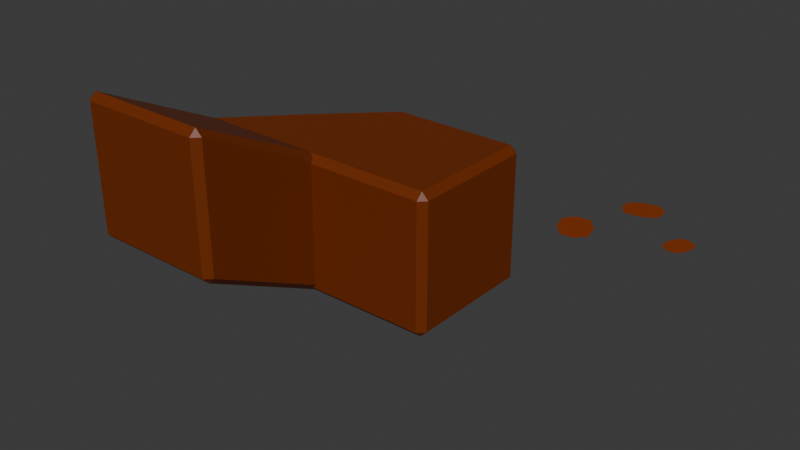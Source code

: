 # Source: Bunny_borrow_pads_and_decorations.blend  (saved by Blender 4.5.87; exported with 4.5.12 LTS)
import bpy
from mathutils import Matrix  # noqa: F401  (used for matrix-valued properties, if any)

bpy.ops.wm.read_factory_settings(use_empty=True)
scene = bpy.context.scene
scene.name = 'Scene'

# ---- collections
col_collection = bpy.data.collections.new('Collection'); scene.collection.children.link(col_collection)

# ---- materials (node trees are filled in below, after node groups)
mat_material = bpy.data.materials.new('Material')
mat_material.alpha_threshold = 0.0
mat_material.roughness = 0.5
mat_material.line_color = (0.0, 0.0, 0.0, 1.0)
mat_material_001 = bpy.data.materials.new('Material.001')

# ---- material node trees
mat_material.use_nodes = True; mat_material.node_tree.nodes.clear()
_N = mat_material.node_tree.nodes; _L = mat_material.node_tree.links
n0 = _N.new('ShaderNodeOutputMaterial'); n0.name = 'Material Output'; n0.location = (200, 100)
n1 = _N.new('ShaderNodeBsdfPrincipled'); n1.name = 'Principled BSDF'; n1.location = (-200, 100)
n1.inputs[0].default_value = (0.1625, 0.02626, 0.0, 1.0)
n1.inputs[3].default_value = 1.45
_L.new(n1.outputs[0], n0.inputs[0])
n0.is_active_output = True
mat_material_001.use_nodes = True; mat_material_001.node_tree.nodes.clear()
_N = mat_material_001.node_tree.nodes; _L = mat_material_001.node_tree.links
n0 = _N.new('ShaderNodeBsdfPrincipled'); n0.name = 'Principled BSDF'; n0.location = (-200, 100)
n0.inputs[0].default_value = (0.2541, 0.03703, 0.0, 1.0)
n1 = _N.new('ShaderNodeOutputMaterial'); n1.name = 'Material Output'; n1.location = (200, 100)
_L.new(n0.outputs[0], n1.inputs[0])
n1.is_active_output = True

# ---- world
world_world = bpy.data.worlds.new('World'); scene.world = world_world
world_world.use_nodes = True; world_world.node_tree.nodes.clear()
_N = world_world.node_tree.nodes; _L = world_world.node_tree.links
n0 = _N.new('ShaderNodeOutputWorld'); n0.name = 'World Output'; n0.location = (200, 100)
n1 = _N.new('ShaderNodeBackground'); n1.name = 'Background'; n1.location = (-200, 100)
n1.inputs[0].default_value = (0.05088, 0.05088, 0.05088, 1.0)
_L.new(n1.outputs[0], n0.inputs[0])
n0.is_active_output = True
world_world.color = (0.05088, 0.05088, 0.05088)
world_world.sun_shadow_jitter_overblur = 0.0

# ---- meshes
me_cube = bpy.data.meshes.new('Cube')
me_cube.from_pydata([(1.007, 1.115, 1.007), (1.007, 1.007, 1.115), (1.115, 1.007, 1.007), (1.007, 1.007, -1.115), (1.007, 1.115, -1.007), (1.115, 1.007, -1.007), (1.115, -1.007, 1.007), (1.007, -1.007, 1.115), (1.007, -1.115, 1.007), (1.115, -1.007, -1.007), (1.007, -1.115, -1.007), (1.007, -1.007, -1.115), (-1.007, 1.115, 1.007), (-1.115, 1.007, 1.007), (-1.007, 1.007, 1.115), (-1.115, 1.007, -1.007), (-1.007, 1.115, -1.007), (-1.007, 1.007, -1.115), (-1.115, -1.007, 1.007), (-1.007, -1.115, 1.007), (-1.007, -1.007, 1.115), (-1.007, -1.007, -1.115), (-1.007, -1.115, -1.007), (-1.115, -1.007, -1.007)], [], [(0, 1, 2), (3, 4, 5), (6, 7, 8), (9, 10, 11), (12, 13, 14), (15, 16, 17), (18, 19, 20), (21, 22, 23), (17, 21, 23, 15), (3, 17, 16, 4), (2, 5, 4, 0), (22, 19, 18, 23), (8, 10, 9, 6), (12, 16, 15, 13), (7, 20, 19, 8), (1, 7, 6, 2), (21, 11, 10, 22), (20, 14, 13, 18), (14, 1, 0, 12), (11, 3, 5, 9), (16, 12, 0, 4), (5, 2, 6, 9), (1, 14, 20, 7), (17, 3, 11, 21), (10, 8, 19, 22), (23, 18, 13, 15)])
_uv = me_cube.uv_layers.new(name='UVMap')
_uv.uv.foreach_set('vector', [0.6129, 0.4879, 0.6363, 0.5105, 0.6129, 0.5121, 0.3629, 0.5121, 0.3855, 0.4887, 0.3871, 0.5121, 0.6129, 0.7379, 0.6363, 0.7395, 0.6129, 0.7621, 0.3871, 0.7379, 0.3855, 0.7613, 0.3629, 0.7379, 0.6129, 0.2621, 0.6129, 0.2379, 0.625, 0.2498, 0.125, 0.5121, 0.1371, 0.5, 0.1371, 0.5121, 0.6129, 0.01212, 0.6129, 0.0, 0.625, 0.01212, 0.1371, 0.7379, 0.1371, 0.75, 0.125, 0.7379, 0.1371, 0.5121, 0.1371, 0.7379, 0.125, 0.7379, 0.125, 0.5121, 0.3629, 0.5121, 0.1371, 0.5121, 0.1371, 0.5, 0.3855, 0.4887, 0.6129, 0.5121, 0.3871, 0.5121, 0.3855, 0.4887, 0.6129, 0.4879, 0.3871, 0.0, 0.6129, 0.0, 0.6129, 0.01212, 0.3871, 0.01212, 0.6129, 0.7621, 0.3855, 0.7613, 0.3871, 0.7379, 0.6129, 0.7379, 0.6129, 0.2621, 0.3871, 0.2621, 0.3871, 0.2379, 0.6129, 0.2379, 0.6363, 0.7395, 0.625, 0.9879, 0.6129, 0.9879, 0.6129, 0.7621, 0.6363, 0.5105, 0.6363, 0.7395, 0.6129, 0.7379, 0.6129, 0.5121, 0.1371, 0.7379, 0.3629, 0.7379, 0.3855, 0.7613, 0.1371, 0.75, 0.625, 0.01212, 0.625, 0.2498, 0.6129, 0.2379, 0.6129, 0.01212, 0.625, 0.2498, 0.6363, 0.5105, 0.6129, 0.4879, 0.6129, 0.2621, 0.3629, 0.7379, 0.3629, 0.5121, 0.3871, 0.5121, 0.3871, 0.7379, 0.3871, 0.2621, 0.6129, 0.2621, 0.6129, 0.4879, 0.3855, 0.4887, 0.3871, 0.5121, 0.6129, 0.5121, 0.6129, 0.7379, 0.3871, 0.7379, 0.6363, 0.5105, 0.8629, 0.5121, 0.8629, 0.7379, 0.6363, 0.7395, 0.1371, 0.5121, 0.3629, 0.5121, 0.3629, 0.7379, 0.1371, 0.7379, 0.3855, 0.7613, 0.6129, 0.7621, 0.6129, 0.9879, 0.3871, 0.9879, 0.3871, 0.01212, 0.6129, 0.01212, 0.6129, 0.2379, 0.3871, 0.2379])
me_cube.materials.append(mat_material)
me_cube.materials.append(mat_material_001)
me_cube.use_mirror_vertex_groups = False
me_cube.update()
me_cube_001 = bpy.data.meshes.new('Cube.001')
me_cube_001.from_pydata([(0.01463, 0.7398, -3.576e-07), (0.1221, 0.4314, -3.576e-07), (-0.3827, 0.6012, -3.576e-07), (-0.2752, 0.2929, -3.576e-07), (0.1268, 0.6059, -3.576e-07), (-0.3873, 0.4267, -3.576e-07), (-0.06073, 0.3168, -3.576e-07), (-0.1998, 0.7158, -3.576e-07), (-0.1303, 0.5163, -3.576e-07), (0.6101, 0.1176, -3.576e-07), (0.8435, 0.03182, -3.576e-07), (0.4996, -0.1832, -3.576e-07), (0.733, -0.2689, -3.576e-07), (0.743, 0.1189, -3.576e-07), (0.6, -0.2703, -3.576e-07), (0.8225, -0.1312, -3.576e-07), (0.5205, -0.02019, -3.576e-07), (0.6715, -0.07568, -3.576e-07), (-0.8009, -0.3189, -3.576e-07), (-0.4878, -0.1589, -3.576e-07), (-0.5947, -0.7224, -3.576e-07), (-0.2815, -0.5624, -3.576e-07), (-0.6747, -0.1796, -3.576e-07), (-0.4078, -0.7017, -3.576e-07), (-0.3386, -0.3371, -3.576e-07), (-0.7438, -0.5442, -3.576e-07), (-0.5412, -0.4406, -3.576e-07)], [], [(8, 5, 3, 6), (7, 2, 5, 8), (0, 7, 8, 4), (4, 8, 6, 1), (17, 14, 12, 15), (16, 11, 14, 17), (9, 16, 17, 13), (13, 17, 15, 10), (26, 23, 21, 24), (25, 20, 23, 26), (18, 25, 26, 22), (22, 26, 24, 19)])
me_cube_001.polygons.foreach_set('material_index', [1, 1, 1, 1, 1, 1, 1, 1, 1, 1, 1, 1])
_uv = me_cube_001.uv_layers.new(name='UVMap')
_uv.uv.foreach_set('vector', [0.7496, 0.625, 0.8629, 0.625, 0.8629, 0.7379, 0.7496, 0.7387, 0.7496, 0.5113, 0.8629, 0.5121, 0.8629, 0.625, 0.7496, 0.625, 0.6363, 0.5105, 0.7496, 0.5113, 0.7496, 0.625, 0.6363, 0.625, 0.6363, 0.625, 0.7496, 0.625, 0.7496, 0.7387, 0.6363, 0.7395, 0.7496, 0.625, 0.8629, 0.625, 0.8629, 0.7379, 0.7496, 0.7387, 0.7496, 0.5113, 0.8629, 0.5121, 0.8629, 0.625, 0.7496, 0.625, 0.6363, 0.5105, 0.7496, 0.5113, 0.7496, 0.625, 0.6363, 0.625, 0.6363, 0.625, 0.7496, 0.625, 0.7496, 0.7387, 0.6363, 0.7395, 0.7496, 0.625, 0.8629, 0.625, 0.8629, 0.7379, 0.7496, 0.7387, 0.7496, 0.5113, 0.8629, 0.5121, 0.8629, 0.625, 0.7496, 0.625, 0.6363, 0.5105, 0.7496, 0.5113, 0.7496, 0.625, 0.6363, 0.625, 0.6363, 0.625, 0.7496, 0.625, 0.7496, 0.7387, 0.6363, 0.7395])
me_cube_001.materials.append(mat_material)
me_cube_001.materials.append(mat_material_001)
me_cube_001.use_mirror_vertex_groups = False
me_cube_001.update()
me_cube_002 = bpy.data.meshes.new('Cube.002')
me_cube_002.from_pydata([(0.9929, 1.115, 1.007), (0.9929, 1.007, 1.115), (1.101, 1.007, 1.007), (0.9929, 1.007, -1.115), (0.9929, 1.115, -1.007), (1.101, 1.007, -1.007), (1.101, -0.9925, 1.007), (0.9929, -0.9925, 1.115), (0.9929, -1.101, 1.007), (1.101, -1.007, -1.007), (0.9929, -1.115, -1.007), (0.9929, -1.007, -1.115), (-0.03019, 0.1361, 1.007), (-0.1383, 0.028, 1.007), (-0.03019, 0.028, 1.115), (-0.1383, 0.028, -1.007), (-0.03019, 0.1361, -1.007), (-0.03019, 0.028, -1.115), (-1.115, -0.9925, 1.007), (-1.007, -1.101, 1.007), (-1.007, -0.9925, 1.115), (-1.007, -1.007, -1.115), (-1.007, -1.115, -1.007), (-1.115, -1.007, -1.007)], [], [(0, 1, 2), (3, 4, 5), (6, 7, 8), (9, 10, 11), (12, 13, 14), (15, 16, 17), (18, 19, 20), (21, 22, 23), (17, 21, 23, 15), (3, 17, 16, 4), (2, 5, 4, 0), (22, 19, 18, 23), (8, 10, 9, 6), (12, 16, 15, 13), (7, 20, 19, 8), (1, 7, 6, 2), (21, 11, 10, 22), (20, 14, 13, 18), (14, 1, 0, 12), (11, 3, 5, 9), (16, 12, 0, 4), (5, 2, 6, 9), (1, 14, 20, 7), (17, 3, 11, 21), (10, 8, 19, 22), (23, 18, 13, 15)])
_uv = me_cube_002.uv_layers.new(name='UVMap')
_uv.uv.foreach_set('vector', [0.6129, 0.4879, 0.6363, 0.5105, 0.6129, 0.5121, 0.3629, 0.5121, 0.3855, 0.4887, 0.3871, 0.5121, 0.6129, 0.7379, 0.6363, 0.7395, 0.6129, 0.7621, 0.3871, 0.7379, 0.3855, 0.7613, 0.3629, 0.7379, 0.6129, 0.2621, 0.6129, 0.2379, 0.625, 0.2498, 0.125, 0.5121, 0.1371, 0.5, 0.1371, 0.5121, 0.6129, 0.01212, 0.6129, 0.0, 0.625, 0.01212, 0.1371, 0.7379, 0.1371, 0.75, 0.125, 0.7379, 0.1371, 0.5121, 0.1371, 0.7379, 0.125, 0.7379, 0.125, 0.5121, 0.3629, 0.5121, 0.1371, 0.5121, 0.1371, 0.5, 0.3855, 0.4887, 0.6129, 0.5121, 0.3871, 0.5121, 0.3855, 0.4887, 0.6129, 0.4879, 0.3871, 0.0, 0.6129, 0.0, 0.6129, 0.01212, 0.3871, 0.01212, 0.6129, 0.7621, 0.3855, 0.7613, 0.3871, 0.7379, 0.6129, 0.7379, 0.6129, 0.2621, 0.3871, 0.2621, 0.3871, 0.2379, 0.6129, 0.2379, 0.6363, 0.7395, 0.625, 0.9879, 0.6129, 0.9879, 0.6129, 0.7621, 0.6363, 0.5105, 0.6363, 0.7395, 0.6129, 0.7379, 0.6129, 0.5121, 0.1371, 0.7379, 0.3629, 0.7379, 0.3855, 0.7613, 0.1371, 0.75, 0.625, 0.01212, 0.625, 0.2498, 0.6129, 0.2379, 0.6129, 0.01212, 0.625, 0.2498, 0.6363, 0.5105, 0.6129, 0.4879, 0.6129, 0.2621, 0.3629, 0.7379, 0.3629, 0.5121, 0.3871, 0.5121, 0.3871, 0.7379, 0.3871, 0.2621, 0.6129, 0.2621, 0.6129, 0.4879, 0.3855, 0.4887, 0.3871, 0.5121, 0.6129, 0.5121, 0.6129, 0.7379, 0.3871, 0.7379, 0.6363, 0.5105, 0.8629, 0.5121, 0.8629, 0.7379, 0.6363, 0.7395, 0.1371, 0.5121, 0.3629, 0.5121, 0.3629, 0.7379, 0.1371, 0.7379, 0.3855, 0.7613, 0.6129, 0.7621, 0.6129, 0.9879, 0.3871, 0.9879, 0.3871, 0.01212, 0.6129, 0.01212, 0.6129, 0.2379, 0.3871, 0.2379])
me_cube_002.materials.append(mat_material)
me_cube_002.materials.append(mat_material_001)
me_cube_002.use_mirror_vertex_groups = False
me_cube_002.update()
me_cube_003 = bpy.data.meshes.new('Cube.003')
me_cube_003.from_pydata([(1.007, 1.115, 1.007), (1.007, 1.007, 1.115), (1.115, 1.007, 1.007), (1.007, 1.007, -1.115), (1.007, 1.115, -1.007), (1.115, 1.007, -1.007), (1.115, -1.007, 2.007), (1.007, -1.007, 2.115), (1.007, -1.115, 2.007), (1.115, -1.007, -0.006913), (1.007, -1.115, -0.006913), (1.007, -1.007, -0.115), (-1.007, 1.115, 1.007), (-1.115, 1.007, 1.007), (-1.007, 1.007, 1.115), (-1.115, 1.007, -1.007), (-1.007, 1.115, -1.007), (-1.007, 1.007, -1.115), (-1.115, -1.007, 2.007), (-1.007, -1.115, 2.007), (-1.007, -1.007, 2.115), (-1.007, -1.007, -0.115), (-1.007, -1.115, -0.006913), (-1.115, -1.007, -0.006913)], [], [(0, 1, 2), (3, 4, 5), (6, 7, 8), (9, 10, 11), (12, 13, 14), (15, 16, 17), (18, 19, 20), (21, 22, 23), (17, 21, 23, 15), (3, 17, 16, 4), (2, 5, 4, 0), (22, 19, 18, 23), (8, 10, 9, 6), (12, 16, 15, 13), (7, 20, 19, 8), (1, 7, 6, 2), (21, 11, 10, 22), (20, 14, 13, 18), (14, 1, 0, 12), (11, 3, 5, 9), (16, 12, 0, 4), (5, 2, 6, 9), (1, 14, 20, 7), (17, 3, 11, 21), (10, 8, 19, 22), (23, 18, 13, 15)])
_uv = me_cube_003.uv_layers.new(name='UVMap')
_uv.uv.foreach_set('vector', [0.6129, 0.4879, 0.6363, 0.5105, 0.6129, 0.5121, 0.3629, 0.5121, 0.3855, 0.4887, 0.3871, 0.5121, 0.6129, 0.7379, 0.6363, 0.7395, 0.6129, 0.7621, 0.3871, 0.7379, 0.3855, 0.7613, 0.3629, 0.7379, 0.6129, 0.2621, 0.6129, 0.2379, 0.625, 0.2498, 0.125, 0.5121, 0.1371, 0.5, 0.1371, 0.5121, 0.6129, 0.01212, 0.6129, 0.0, 0.625, 0.01212, 0.1371, 0.7379, 0.1371, 0.75, 0.125, 0.7379, 0.1371, 0.5121, 0.1371, 0.7379, 0.125, 0.7379, 0.125, 0.5121, 0.3629, 0.5121, 0.1371, 0.5121, 0.1371, 0.5, 0.3855, 0.4887, 0.6129, 0.5121, 0.3871, 0.5121, 0.3855, 0.4887, 0.6129, 0.4879, 0.3871, 0.0, 0.6129, 0.0, 0.6129, 0.01212, 0.3871, 0.01212, 0.6129, 0.7621, 0.3855, 0.7613, 0.3871, 0.7379, 0.6129, 0.7379, 0.6129, 0.2621, 0.3871, 0.2621, 0.3871, 0.2379, 0.6129, 0.2379, 0.6363, 0.7395, 0.625, 0.9879, 0.6129, 0.9879, 0.6129, 0.7621, 0.6363, 0.5105, 0.6363, 0.7395, 0.6129, 0.7379, 0.6129, 0.5121, 0.1371, 0.7379, 0.3629, 0.7379, 0.3855, 0.7613, 0.1371, 0.75, 0.625, 0.01212, 0.625, 0.2498, 0.6129, 0.2379, 0.6129, 0.01212, 0.625, 0.2498, 0.6363, 0.5105, 0.6129, 0.4879, 0.6129, 0.2621, 0.3629, 0.7379, 0.3629, 0.5121, 0.3871, 0.5121, 0.3871, 0.7379, 0.3871, 0.2621, 0.6129, 0.2621, 0.6129, 0.4879, 0.3855, 0.4887, 0.3871, 0.5121, 0.6129, 0.5121, 0.6129, 0.7379, 0.3871, 0.7379, 0.6363, 0.5105, 0.8629, 0.5121, 0.8629, 0.7379, 0.6363, 0.7395, 0.1371, 0.5121, 0.3629, 0.5121, 0.3629, 0.7379, 0.1371, 0.7379, 0.3855, 0.7613, 0.6129, 0.7621, 0.6129, 0.9879, 0.3871, 0.9879, 0.3871, 0.01212, 0.6129, 0.01212, 0.6129, 0.2379, 0.3871, 0.2379])
me_cube_003.materials.append(mat_material)
me_cube_003.materials.append(mat_material_001)
me_cube_003.use_mirror_vertex_groups = False
me_cube_003.update()

# ---- objects
ob_padd = bpy.data.objects.new('Padd', me_cube)
ob_paddecoration = bpy.data.objects.new('PadDecoration', me_cube_001)
ob_padwedge = bpy.data.objects.new('PadWedge', me_cube_002)
ob_padslope = bpy.data.objects.new('PadSlope', me_cube_003)

# ---- transforms, parenting, visibility, modifiers, constraints
ob_padd.location = (0.0, 0.0, 0.0)
ob_padd.lock_rotations_4d = False
ob_padd.empty_display_type = 'ARROWS'
ob_padd.lineart.crease_threshold = 0.0
ob_paddecoration.location = (3.534, -0.01466, 1.033)
ob_paddecoration.lock_rotations_4d = False
ob_paddecoration.empty_display_type = 'ARROWS'
ob_paddecoration.lineart.crease_threshold = 0.0
ob_padwedge.location = (-2.0, 0.0, 0.0)
ob_padwedge.lock_rotations_4d = False
ob_padwedge.empty_display_type = 'ARROWS'
ob_padwedge.lineart.crease_threshold = 0.0
ob_padslope.location = (-2.0, -2.0, 0.0)
ob_padslope.lock_rotations_4d = False
ob_padslope.empty_display_type = 'ARROWS'
ob_padslope.lineart.crease_threshold = 0.0

# ---- collection membership
col_collection.objects.link(ob_padd)
col_collection.objects.link(ob_paddecoration)
col_collection.objects.link(ob_padwedge)
col_collection.objects.link(ob_padslope)

# ---- scene / render settings (as saved in the file)
scene.frame_start = 1; scene.frame_end = 250; scene.frame_set(1)
scene.render.engine = 'BLENDER_EEVEE_NEXT'
bpy.context.view_layer.update()

# ---- added for rendering (the .blend has no active camera and no usable light): camera, sun
cam_auto = bpy.data.cameras.new('AutoCamera')
cam_auto.lens = 50.0
cam_auto.sensor_width = 36.0
cam_auto.clip_end = 1000.0
ob_auto_camera = bpy.data.objects.new('AutoCamera', cam_auto)
scene.collection.objects.link(ob_auto_camera)
ob_auto_camera.location = (9.13429, -11.2038, 7.30255)
ob_auto_camera.rotation_euler = (1.09748, -7.21219e-08, 0.694738)
scene.camera = ob_auto_camera
light_auto_sun = bpy.data.lights.new('AutoSun', 'SUN')
light_auto_sun.energy = 3.0
light_auto_sun.angle = 0.0523599
ob_auto_sun = bpy.data.objects.new('AutoSun', light_auto_sun)
scene.collection.objects.link(ob_auto_sun)
ob_auto_sun.rotation_euler = (0.872665, 0.174533, 0.523599)
bpy.context.view_layer.update()
